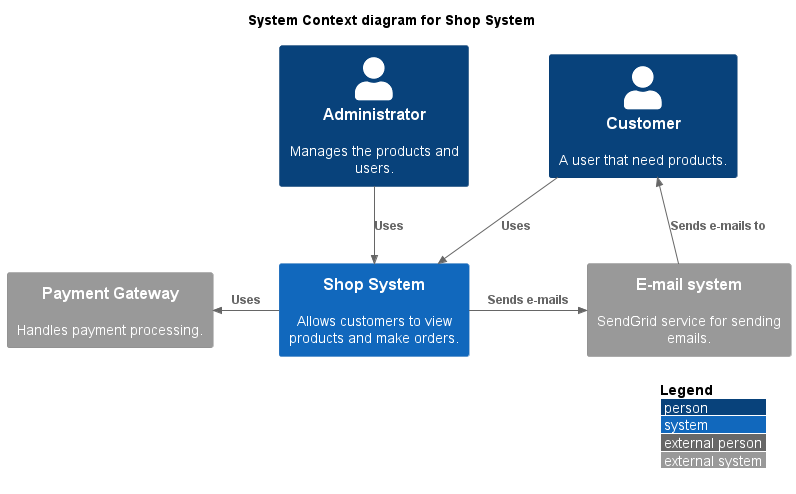

The diagram above was rendered by PlantUML. Its source (embedded in the PNG):
@startuml
!include https://raw.githubusercontent.com/plantuml-stdlib/C4-PlantUML/master/C4_Context.puml

LAYOUT_WITH_LEGEND()

title System Context diagram for Shop System

Person(customer, "Customer", "A user that need products.")
Person(administartor, "Administrator", "Manages the products and users.")
System(shop, "Shop System", "Allows customers to view products and make orders.")

System_Ext(mail_system, "E-mail system", "SendGrid service for sending emails.")
System_Ext(payment, "Payment Gateway", "Handles payment processing.")

Rel(customer, shop, "Uses")
Rel(administartor, shop, "Uses")
Rel_Back(customer, mail_system, "Sends e-mails to")
Rel_R(shop, mail_system, "Sends e-mails")
Rel_L(shop, payment, "Uses")

@enduml